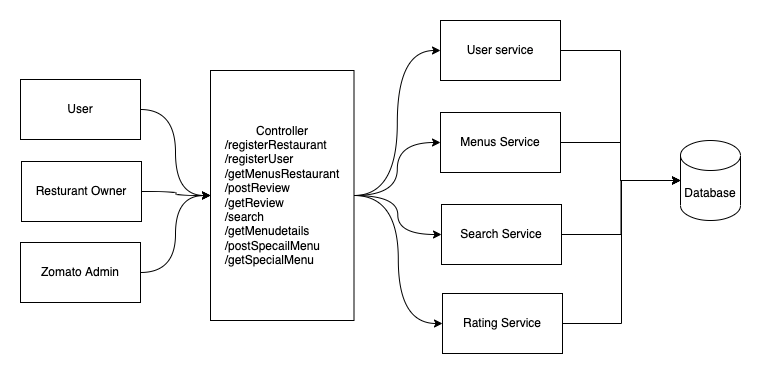

The diagram above was exported from draw.io. Its source (the exported page's mxGraphModel, read from the mxfile embedded in the PNG):
<mxGraphModel dx="946" dy="561" grid="1" gridSize="10" guides="1" tooltips="1" connect="1" arrows="1" fold="1" page="1" pageScale="1" pageWidth="827" pageHeight="1169" math="0" shadow="0">
  <root>
    <mxCell id="0" />
    <mxCell id="1" parent="0" />
    <mxCell id="duyv2uO6jTm0Yr8RHyvk-7" style="edgeStyle=orthogonalEdgeStyle;curved=1;rounded=0;orthogonalLoop=1;jettySize=auto;html=1;exitX=1;exitY=0.5;exitDx=0;exitDy=0;entryX=0;entryY=0.5;entryDx=0;entryDy=0;" edge="1" parent="1" source="0CvNolFjtcd8-BILn6hz-1" target="duyv2uO6jTm0Yr8RHyvk-5">
      <mxGeometry relative="1" as="geometry" />
    </mxCell>
    <mxCell id="0CvNolFjtcd8-BILn6hz-1" value="User" style="rounded=0;whiteSpace=wrap;html=1;" parent="1" vertex="1">
      <mxGeometry x="80" y="119" width="120" height="60" as="geometry" />
    </mxCell>
    <mxCell id="duyv2uO6jTm0Yr8RHyvk-8" style="edgeStyle=orthogonalEdgeStyle;curved=1;rounded=0;orthogonalLoop=1;jettySize=auto;html=1;exitX=1;exitY=0.5;exitDx=0;exitDy=0;entryX=0;entryY=0.5;entryDx=0;entryDy=0;" edge="1" parent="1" source="0CvNolFjtcd8-BILn6hz-2" target="duyv2uO6jTm0Yr8RHyvk-5">
      <mxGeometry relative="1" as="geometry" />
    </mxCell>
    <mxCell id="0CvNolFjtcd8-BILn6hz-2" value="Resturant Owner" style="rounded=0;whiteSpace=wrap;html=1;" parent="1" vertex="1">
      <mxGeometry x="81" y="201" width="120" height="60" as="geometry" />
    </mxCell>
    <mxCell id="duyv2uO6jTm0Yr8RHyvk-9" style="edgeStyle=orthogonalEdgeStyle;curved=1;rounded=0;orthogonalLoop=1;jettySize=auto;html=1;exitX=1;exitY=0.5;exitDx=0;exitDy=0;entryX=0;entryY=0.5;entryDx=0;entryDy=0;" edge="1" parent="1" source="0CvNolFjtcd8-BILn6hz-3" target="duyv2uO6jTm0Yr8RHyvk-5">
      <mxGeometry relative="1" as="geometry" />
    </mxCell>
    <mxCell id="0CvNolFjtcd8-BILn6hz-3" value="Zomato Admin" style="rounded=0;whiteSpace=wrap;html=1;" parent="1" vertex="1">
      <mxGeometry x="80" y="282" width="120" height="60" as="geometry" />
    </mxCell>
    <mxCell id="Hs9bcZb_qN79aVpBIyWq-10" style="edgeStyle=orthogonalEdgeStyle;rounded=0;orthogonalLoop=1;jettySize=auto;html=1;entryX=0;entryY=0.5;entryDx=0;entryDy=0;entryPerimeter=0;" parent="1" source="0CvNolFjtcd8-BILn6hz-4" target="Hs9bcZb_qN79aVpBIyWq-9" edge="1">
      <mxGeometry relative="1" as="geometry" />
    </mxCell>
    <mxCell id="0CvNolFjtcd8-BILn6hz-4" value="User service" style="rounded=0;whiteSpace=wrap;html=1;" parent="1" vertex="1">
      <mxGeometry x="500" y="60" width="120" height="60" as="geometry" />
    </mxCell>
    <mxCell id="Hs9bcZb_qN79aVpBIyWq-11" style="edgeStyle=orthogonalEdgeStyle;rounded=0;orthogonalLoop=1;jettySize=auto;html=1;exitX=1;exitY=0.5;exitDx=0;exitDy=0;entryX=0;entryY=0.5;entryDx=0;entryDy=0;entryPerimeter=0;" parent="1" source="Hs9bcZb_qN79aVpBIyWq-5" target="Hs9bcZb_qN79aVpBIyWq-9" edge="1">
      <mxGeometry relative="1" as="geometry" />
    </mxCell>
    <mxCell id="Hs9bcZb_qN79aVpBIyWq-5" value="Menus Service" style="rounded=0;whiteSpace=wrap;html=1;" parent="1" vertex="1">
      <mxGeometry x="500" y="152" width="120" height="60" as="geometry" />
    </mxCell>
    <mxCell id="Hs9bcZb_qN79aVpBIyWq-12" style="edgeStyle=orthogonalEdgeStyle;rounded=0;orthogonalLoop=1;jettySize=auto;html=1;exitX=1;exitY=0.5;exitDx=0;exitDy=0;entryX=0;entryY=0.5;entryDx=0;entryDy=0;entryPerimeter=0;" parent="1" source="Hs9bcZb_qN79aVpBIyWq-6" target="Hs9bcZb_qN79aVpBIyWq-9" edge="1">
      <mxGeometry relative="1" as="geometry" />
    </mxCell>
    <mxCell id="Hs9bcZb_qN79aVpBIyWq-6" value="Search Service" style="rounded=0;whiteSpace=wrap;html=1;" parent="1" vertex="1">
      <mxGeometry x="501" y="244" width="120" height="60" as="geometry" />
    </mxCell>
    <mxCell id="Hs9bcZb_qN79aVpBIyWq-13" style="edgeStyle=orthogonalEdgeStyle;rounded=0;orthogonalLoop=1;jettySize=auto;html=1;entryX=0;entryY=0.5;entryDx=0;entryDy=0;entryPerimeter=0;" parent="1" source="Hs9bcZb_qN79aVpBIyWq-7" target="Hs9bcZb_qN79aVpBIyWq-9" edge="1">
      <mxGeometry relative="1" as="geometry" />
    </mxCell>
    <mxCell id="Hs9bcZb_qN79aVpBIyWq-7" value="Rating Service" style="rounded=0;whiteSpace=wrap;html=1;" parent="1" vertex="1">
      <mxGeometry x="502" y="333" width="120" height="60" as="geometry" />
    </mxCell>
    <mxCell id="Hs9bcZb_qN79aVpBIyWq-9" value="Database" style="shape=cylinder3;whiteSpace=wrap;html=1;boundedLbl=1;backgroundOutline=1;size=15;" parent="1" vertex="1">
      <mxGeometry x="740" y="180" width="60" height="80" as="geometry" />
    </mxCell>
    <mxCell id="duyv2uO6jTm0Yr8RHyvk-10" style="edgeStyle=orthogonalEdgeStyle;curved=1;rounded=0;orthogonalLoop=1;jettySize=auto;html=1;entryX=0;entryY=0.5;entryDx=0;entryDy=0;exitX=1;exitY=0.5;exitDx=0;exitDy=0;" edge="1" parent="1" source="duyv2uO6jTm0Yr8RHyvk-5" target="0CvNolFjtcd8-BILn6hz-4">
      <mxGeometry relative="1" as="geometry">
        <mxPoint x="420" y="235" as="sourcePoint" />
      </mxGeometry>
    </mxCell>
    <mxCell id="duyv2uO6jTm0Yr8RHyvk-11" style="edgeStyle=orthogonalEdgeStyle;curved=1;rounded=0;orthogonalLoop=1;jettySize=auto;html=1;exitX=1;exitY=0.5;exitDx=0;exitDy=0;entryX=0;entryY=0.5;entryDx=0;entryDy=0;" edge="1" parent="1" source="duyv2uO6jTm0Yr8RHyvk-5" target="Hs9bcZb_qN79aVpBIyWq-5">
      <mxGeometry relative="1" as="geometry" />
    </mxCell>
    <mxCell id="duyv2uO6jTm0Yr8RHyvk-12" style="edgeStyle=orthogonalEdgeStyle;curved=1;rounded=0;orthogonalLoop=1;jettySize=auto;html=1;exitX=1;exitY=0.5;exitDx=0;exitDy=0;entryX=0;entryY=0.5;entryDx=0;entryDy=0;" edge="1" parent="1" source="duyv2uO6jTm0Yr8RHyvk-5" target="Hs9bcZb_qN79aVpBIyWq-6">
      <mxGeometry relative="1" as="geometry" />
    </mxCell>
    <mxCell id="duyv2uO6jTm0Yr8RHyvk-13" style="edgeStyle=orthogonalEdgeStyle;curved=1;rounded=0;orthogonalLoop=1;jettySize=auto;html=1;exitX=1;exitY=0.5;exitDx=0;exitDy=0;entryX=0;entryY=0.5;entryDx=0;entryDy=0;" edge="1" parent="1" source="duyv2uO6jTm0Yr8RHyvk-5" target="Hs9bcZb_qN79aVpBIyWq-7">
      <mxGeometry relative="1" as="geometry" />
    </mxCell>
    <mxCell id="duyv2uO6jTm0Yr8RHyvk-5" value="Controller&lt;br&gt;&lt;div style=&quot;text-align: left;&quot;&gt;&lt;span style=&quot;background-color: initial;&quot;&gt;/registerRestaurant&lt;/span&gt;&lt;/div&gt;&lt;div style=&quot;text-align: left;&quot;&gt;&lt;span style=&quot;background-color: initial;&quot;&gt;/registerUser&lt;/span&gt;&lt;/div&gt;/getMenusRestaurant&lt;br&gt;&lt;div style=&quot;text-align: left;&quot;&gt;/postReview&lt;/div&gt;&lt;div style=&quot;text-align: left;&quot;&gt;/getReview&lt;/div&gt;&lt;div style=&quot;text-align: left;&quot;&gt;/search&lt;/div&gt;&lt;div style=&quot;text-align: left;&quot;&gt;/getMenudetails&lt;/div&gt;&lt;div style=&quot;text-align: left;&quot;&gt;/postSpecailMenu&lt;/div&gt;&lt;div style=&quot;text-align: left;&quot;&gt;/getSpecialMenu&lt;/div&gt;" style="rounded=0;whiteSpace=wrap;html=1;" vertex="1" parent="1">
      <mxGeometry x="270" y="110" width="143.5" height="250" as="geometry" />
    </mxCell>
  </root>
</mxGraphModel>